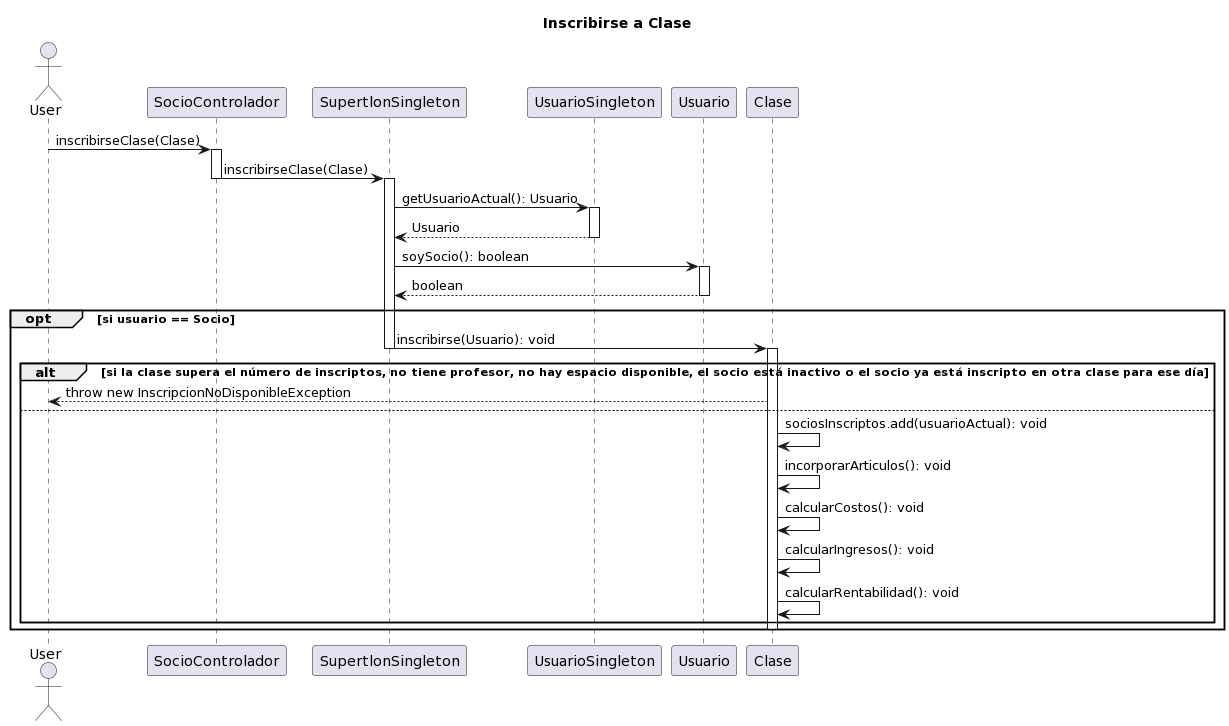

The diagram above was rendered by PlantUML. Its source (embedded in the PNG):
@startuml
Title Inscribirse a Clase

actor User
User -> SocioControlador: inscribirseClase(Clase)
activate SocioControlador
SocioControlador-> SupertlonSingleton : inscribirseClase(Clase)
deactivate SocioControlador
activate SupertlonSingleton
SupertlonSingleton -> UsuarioSingleton: getUsuarioActual(): Usuario
activate UsuarioSingleton
UsuarioSingleton --> SupertlonSingleton: Usuario
deactivate UsuarioSingleton 
SupertlonSingleton -> Usuario: soySocio(): boolean
activate Usuario
Usuario --> SupertlonSingleton : boolean
deactivate Usuario
opt si usuario == Socio
SupertlonSingleton -> Clase: inscribirse(Usuario): void
deactivate SupertlonSingleton
activate Clase
alt si la clase supera el número de inscriptos, no tiene profesor, no hay espacio disponible, el socio está inactivo o el socio ya está inscripto en otra clase para ese día
Clase --> User: throw new InscripcionNoDisponibleException
else 
Clase -> Clase: sociosInscriptos.add(usuarioActual): void
Clase -> Clase: incorporarArticulos(): void
Clase -> Clase: calcularCostos(): void
Clase -> Clase: calcularIngresos(): void
Clase -> Clase: calcularRentabilidad(): void
end
deactivate Clase
end
@enduml